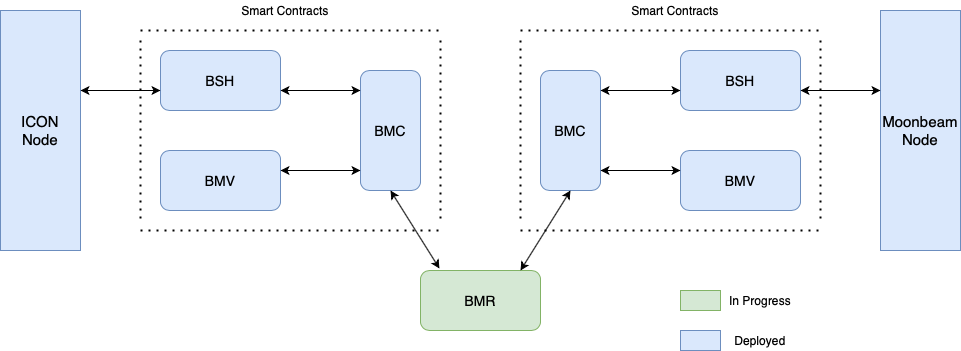

The diagram above was exported from draw.io. Its source (the exported page's mxGraphModel, read from the mxfile embedded in the PNG):
<mxGraphModel dx="1972" dy="453" grid="1" gridSize="10" guides="1" tooltips="1" connect="1" arrows="1" fold="1" page="1" pageScale="1" pageWidth="850" pageHeight="1100" math="0" shadow="0">
  <root>
    <mxCell id="0" />
    <mxCell id="1" parent="0" />
    <mxCell id="lS1FVyxz-HR0ZSewLmHu-1" value="&lt;font style=&quot;font-size: 14px&quot;&gt;BSH&lt;/font&gt;" style="rounded=1;whiteSpace=wrap;html=1;fillColor=#dae8fc;strokeColor=#6c8ebf;" parent="1" vertex="1">
      <mxGeometry x="120" y="160" width="120" height="60" as="geometry" />
    </mxCell>
    <mxCell id="lS1FVyxz-HR0ZSewLmHu-2" value="&lt;span style=&quot;font-size: 15px&quot;&gt;ICON&lt;br&gt;Node&lt;br&gt;&lt;/span&gt;" style="rounded=0;whiteSpace=wrap;html=1;fillColor=#dae8fc;strokeColor=#6c8ebf;" parent="1" vertex="1">
      <mxGeometry x="-40" y="120" width="80" height="240" as="geometry" />
    </mxCell>
    <mxCell id="lS1FVyxz-HR0ZSewLmHu-3" value="&lt;font style=&quot;font-size: 14px&quot;&gt;BMV&lt;/font&gt;" style="rounded=1;whiteSpace=wrap;html=1;fillColor=#dae8fc;strokeColor=#6c8ebf;" parent="1" vertex="1">
      <mxGeometry x="120" y="260" width="120" height="60" as="geometry" />
    </mxCell>
    <mxCell id="lS1FVyxz-HR0ZSewLmHu-4" value="&lt;font style=&quot;font-size: 14px&quot;&gt;BMC&lt;/font&gt;" style="rounded=1;whiteSpace=wrap;html=1;direction=south;fillColor=#dae8fc;strokeColor=#6c8ebf;" parent="1" vertex="1">
      <mxGeometry x="320" y="180" width="60" height="120" as="geometry" />
    </mxCell>
    <mxCell id="lS1FVyxz-HR0ZSewLmHu-5" value="&lt;font style=&quot;font-size: 14px&quot;&gt;BMC&lt;/font&gt;" style="rounded=1;whiteSpace=wrap;html=1;direction=south;fillColor=#dae8fc;strokeColor=#6c8ebf;" parent="1" vertex="1">
      <mxGeometry x="500" y="180" width="60" height="120" as="geometry" />
    </mxCell>
    <mxCell id="lS1FVyxz-HR0ZSewLmHu-6" value="&lt;font style=&quot;font-size: 14px&quot;&gt;BSH&lt;/font&gt;" style="rounded=1;whiteSpace=wrap;html=1;fillColor=#dae8fc;strokeColor=#6c8ebf;" parent="1" vertex="1">
      <mxGeometry x="640" y="160" width="120" height="60" as="geometry" />
    </mxCell>
    <mxCell id="lS1FVyxz-HR0ZSewLmHu-7" value="&lt;font style=&quot;font-size: 14px&quot;&gt;BMV&lt;/font&gt;" style="rounded=1;whiteSpace=wrap;html=1;fillColor=#dae8fc;strokeColor=#6c8ebf;" parent="1" vertex="1">
      <mxGeometry x="640" y="260" width="120" height="60" as="geometry" />
    </mxCell>
    <mxCell id="lS1FVyxz-HR0ZSewLmHu-8" value="&lt;span style=&quot;font-size: 15px&quot;&gt;Moonbeam&lt;br&gt;&lt;/span&gt;&lt;font style=&quot;font-size: 15px&quot;&gt;Node&lt;/font&gt;" style="rounded=0;whiteSpace=wrap;html=1;fillColor=#dae8fc;strokeColor=#6c8ebf;" parent="1" vertex="1">
      <mxGeometry x="840" y="120" width="80" height="240" as="geometry" />
    </mxCell>
    <mxCell id="lS1FVyxz-HR0ZSewLmHu-9" value="&lt;font style=&quot;font-size: 14px&quot;&gt;BMR&lt;/font&gt;" style="rounded=1;whiteSpace=wrap;html=1;fillColor=#d5e8d4;strokeColor=#82b366;" parent="1" vertex="1">
      <mxGeometry x="380" y="380" width="120" height="60" as="geometry" />
    </mxCell>
    <mxCell id="lS1FVyxz-HR0ZSewLmHu-13" value="" style="endArrow=classic;startArrow=classic;html=1;entryX=1;entryY=0.5;entryDx=0;entryDy=0;" parent="1" target="lS1FVyxz-HR0ZSewLmHu-5" edge="1">
      <mxGeometry width="50" height="50" relative="1" as="geometry">
        <mxPoint x="480" y="380" as="sourcePoint" />
        <mxPoint x="530" y="330" as="targetPoint" />
      </mxGeometry>
    </mxCell>
    <mxCell id="lS1FVyxz-HR0ZSewLmHu-14" value="" style="endArrow=classic;startArrow=classic;html=1;entryX=1;entryY=0.5;entryDx=0;entryDy=0;exitX=0.158;exitY=-0.033;exitDx=0;exitDy=0;exitPerimeter=0;" parent="1" source="lS1FVyxz-HR0ZSewLmHu-9" target="lS1FVyxz-HR0ZSewLmHu-4" edge="1">
      <mxGeometry width="50" height="50" relative="1" as="geometry">
        <mxPoint x="280" y="440" as="sourcePoint" />
        <mxPoint x="330" y="360" as="targetPoint" />
      </mxGeometry>
    </mxCell>
    <mxCell id="lS1FVyxz-HR0ZSewLmHu-17" value="" style="endArrow=classic;startArrow=classic;html=1;" parent="1" edge="1">
      <mxGeometry width="50" height="50" relative="1" as="geometry">
        <mxPoint x="240" y="200" as="sourcePoint" />
        <mxPoint x="320" y="200" as="targetPoint" />
      </mxGeometry>
    </mxCell>
    <mxCell id="lS1FVyxz-HR0ZSewLmHu-18" value="" style="endArrow=classic;startArrow=classic;html=1;" parent="1" edge="1">
      <mxGeometry width="50" height="50" relative="1" as="geometry">
        <mxPoint x="240" y="280" as="sourcePoint" />
        <mxPoint x="320" y="280" as="targetPoint" />
      </mxGeometry>
    </mxCell>
    <mxCell id="lS1FVyxz-HR0ZSewLmHu-19" value="" style="endArrow=classic;startArrow=classic;html=1;" parent="1" edge="1">
      <mxGeometry width="50" height="50" relative="1" as="geometry">
        <mxPoint x="560" y="200" as="sourcePoint" />
        <mxPoint x="640" y="200" as="targetPoint" />
      </mxGeometry>
    </mxCell>
    <mxCell id="lS1FVyxz-HR0ZSewLmHu-20" value="" style="endArrow=classic;startArrow=classic;html=1;" parent="1" edge="1">
      <mxGeometry width="50" height="50" relative="1" as="geometry">
        <mxPoint x="560" y="280" as="sourcePoint" />
        <mxPoint x="640" y="280" as="targetPoint" />
      </mxGeometry>
    </mxCell>
    <mxCell id="lS1FVyxz-HR0ZSewLmHu-21" value="" style="endArrow=classic;startArrow=classic;html=1;" parent="1" edge="1">
      <mxGeometry width="50" height="50" relative="1" as="geometry">
        <mxPoint x="40" y="200" as="sourcePoint" />
        <mxPoint x="120" y="200" as="targetPoint" />
      </mxGeometry>
    </mxCell>
    <mxCell id="lS1FVyxz-HR0ZSewLmHu-22" value="" style="endArrow=classic;startArrow=classic;html=1;" parent="1" edge="1">
      <mxGeometry width="50" height="50" relative="1" as="geometry">
        <mxPoint x="760" y="200" as="sourcePoint" />
        <mxPoint x="840" y="200" as="targetPoint" />
      </mxGeometry>
    </mxCell>
    <mxCell id="o53CVEvqRMV-XHRL5yxf-1" value="" style="endArrow=none;dashed=1;html=1;dashPattern=1 3;strokeWidth=2;" parent="1" edge="1">
      <mxGeometry width="50" height="50" relative="1" as="geometry">
        <mxPoint x="100" y="140" as="sourcePoint" />
        <mxPoint x="400" y="140" as="targetPoint" />
      </mxGeometry>
    </mxCell>
    <mxCell id="o53CVEvqRMV-XHRL5yxf-2" value="" style="endArrow=none;dashed=1;html=1;dashPattern=1 3;strokeWidth=2;" parent="1" edge="1">
      <mxGeometry width="50" height="50" relative="1" as="geometry">
        <mxPoint x="100" y="340" as="sourcePoint" />
        <mxPoint x="400" y="340" as="targetPoint" />
      </mxGeometry>
    </mxCell>
    <mxCell id="o53CVEvqRMV-XHRL5yxf-3" value="" style="endArrow=none;dashed=1;html=1;dashPattern=1 3;strokeWidth=2;" parent="1" edge="1">
      <mxGeometry width="50" height="50" relative="1" as="geometry">
        <mxPoint x="480" y="140" as="sourcePoint" />
        <mxPoint x="780" y="140" as="targetPoint" />
      </mxGeometry>
    </mxCell>
    <mxCell id="o53CVEvqRMV-XHRL5yxf-4" value="" style="endArrow=none;dashed=1;html=1;dashPattern=1 3;strokeWidth=2;" parent="1" edge="1">
      <mxGeometry width="50" height="50" relative="1" as="geometry">
        <mxPoint x="480" y="340" as="sourcePoint" />
        <mxPoint x="780" y="340" as="targetPoint" />
      </mxGeometry>
    </mxCell>
    <mxCell id="o53CVEvqRMV-XHRL5yxf-5" value="" style="endArrow=none;dashed=1;html=1;dashPattern=1 3;strokeWidth=2;rounded=0;" parent="1" edge="1">
      <mxGeometry width="50" height="50" relative="1" as="geometry">
        <mxPoint x="100" y="150" as="sourcePoint" />
        <mxPoint x="100" y="330" as="targetPoint" />
      </mxGeometry>
    </mxCell>
    <mxCell id="o53CVEvqRMV-XHRL5yxf-8" value="" style="endArrow=none;dashed=1;html=1;dashPattern=1 3;strokeWidth=2;rounded=0;" parent="1" edge="1">
      <mxGeometry width="50" height="50" relative="1" as="geometry">
        <mxPoint x="400" y="150" as="sourcePoint" />
        <mxPoint x="400" y="330" as="targetPoint" />
      </mxGeometry>
    </mxCell>
    <mxCell id="o53CVEvqRMV-XHRL5yxf-9" value="" style="endArrow=none;dashed=1;html=1;dashPattern=1 3;strokeWidth=2;rounded=0;" parent="1" edge="1">
      <mxGeometry width="50" height="50" relative="1" as="geometry">
        <mxPoint x="480" y="150" as="sourcePoint" />
        <mxPoint x="480" y="330" as="targetPoint" />
      </mxGeometry>
    </mxCell>
    <mxCell id="o53CVEvqRMV-XHRL5yxf-10" value="" style="endArrow=none;dashed=1;html=1;dashPattern=1 3;strokeWidth=2;rounded=0;" parent="1" edge="1">
      <mxGeometry width="50" height="50" relative="1" as="geometry">
        <mxPoint x="780" y="150" as="sourcePoint" />
        <mxPoint x="780" y="330" as="targetPoint" />
      </mxGeometry>
    </mxCell>
    <mxCell id="o53CVEvqRMV-XHRL5yxf-11" value="&lt;font style=&quot;font-size: 12px&quot;&gt;Smart Contracts&lt;/font&gt;" style="text;html=1;strokeColor=none;fillColor=none;align=center;verticalAlign=middle;whiteSpace=wrap;rounded=0;" parent="1" vertex="1">
      <mxGeometry x="170" y="110" width="150" height="20" as="geometry" />
    </mxCell>
    <mxCell id="o53CVEvqRMV-XHRL5yxf-12" value="&lt;font style=&quot;font-size: 12px&quot;&gt;Smart Contracts&lt;/font&gt;" style="text;html=1;strokeColor=none;fillColor=none;align=center;verticalAlign=middle;whiteSpace=wrap;rounded=0;" parent="1" vertex="1">
      <mxGeometry x="560" y="110" width="150" height="20" as="geometry" />
    </mxCell>
    <mxCell id="o53CVEvqRMV-XHRL5yxf-13" value="" style="rounded=0;whiteSpace=wrap;html=1;fillColor=#d5e8d4;strokeColor=#82b366;" parent="1" vertex="1">
      <mxGeometry x="640" y="400" width="40" height="20" as="geometry" />
    </mxCell>
    <mxCell id="o53CVEvqRMV-XHRL5yxf-14" value="" style="rounded=0;whiteSpace=wrap;html=1;fillColor=#dae8fc;strokeColor=#6c8ebf;" parent="1" vertex="1">
      <mxGeometry x="640" y="440" width="40" height="20" as="geometry" />
    </mxCell>
    <mxCell id="o53CVEvqRMV-XHRL5yxf-17" value="In Progress" style="text;html=1;strokeColor=none;fillColor=none;align=center;verticalAlign=middle;whiteSpace=wrap;rounded=0;" parent="1" vertex="1">
      <mxGeometry x="680" y="400" width="80" height="20" as="geometry" />
    </mxCell>
    <mxCell id="o53CVEvqRMV-XHRL5yxf-18" value="Deployed" style="text;html=1;strokeColor=none;fillColor=none;align=center;verticalAlign=middle;whiteSpace=wrap;rounded=0;" parent="1" vertex="1">
      <mxGeometry x="680" y="440" width="80" height="20" as="geometry" />
    </mxCell>
  </root>
</mxGraphModel>